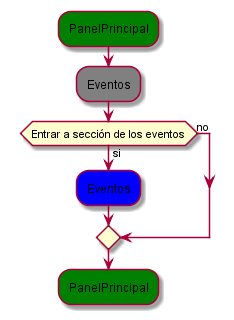

The diagram above was rendered by PlantUML. Its source (embedded in the PNG):
@startuml diagrama5
#Green :PanelPrincipal;
#Gray :Eventos;
if (Entrar a sección de los eventos) then (si)
    #Blue :Eventos;
else (no)
endif 
#Green :PanelPrincipal;  
@enduml